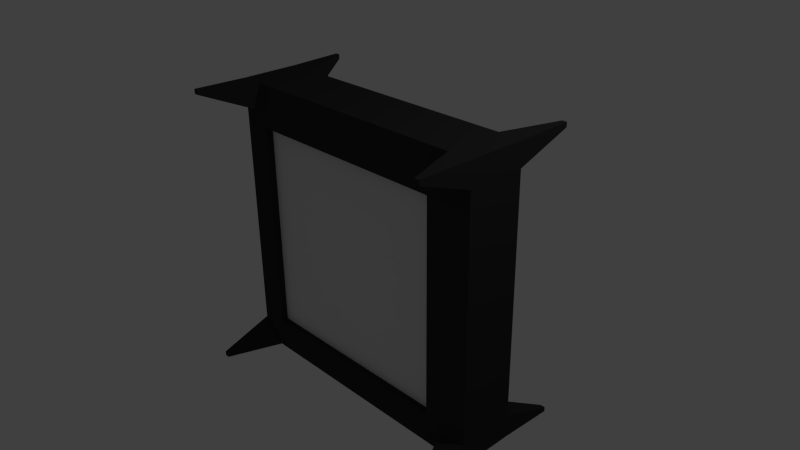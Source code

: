 # Source: mechanism.blend  (saved by Blender 2.68.0; exported with 4.5.12 LTS)
import bpy
from mathutils import Matrix  # noqa: F401  (used for matrix-valued properties, if any)

bpy.ops.wm.read_factory_settings(use_empty=True)
scene = bpy.context.scene
scene.name = 'Scene'

# ---- collections
col_collection_1 = bpy.data.collections.new('Collection 1'); scene.collection.children.link(col_collection_1)

# ---- materials (node trees are filled in below, after node groups)
mat_surround = bpy.data.materials.new('Surround')
mat_surround.alpha_threshold = 0.0
mat_surround.use_transparent_shadow = False
mat_surround.diffuse_color = (0.03522, 0.03522, 0.03522, 1.0)
mat_surround.roughness = 0.5
mat_surround.line_color = (0.0, 0.0, 0.0, 1.0)
mat_platform = bpy.data.materials.new('Platform')
mat_platform.alpha_threshold = 0.0
mat_platform.use_transparent_shadow = False
mat_platform.roughness = 0.5
mat_platform.line_color = (0.0, 0.0, 0.0, 1.0)

# ---- material node trees

# ---- world
world_world = bpy.data.worlds.new('World'); scene.world = world_world
world_world.color = (0.05088, 0.05088, 0.05088)
world_world.use_sun_shadow = False
world_world.sun_shadow_jitter_overblur = 0.0
world_world.cycles.sampling_method = 'MANUAL'
world_world.cycles.sample_map_resolution = 256

# ---- cameras
cam_camera = bpy.data.cameras.new('Camera')
cam_camera.clip_end = 100.0
cam_camera.lens = 35.0
cam_camera.sensor_width = 32.0
cam_camera.sensor_height = 18.0
cam_camera.ortho_scale = 7.314
cam_camera.dof.focus_distance = 0.0
cam_camera.dof.aperture_fstop = 128.0

# ---- lights
light_lamp = bpy.data.lights.new('Lamp', 'POINT')
light_lamp.transmission_factor = 0.0
light_lamp.cutoff_distance = 30.0
light_lamp.energy = 100.0
light_lamp.shadow_buffer_clip_start = 1.001
light_lamp.shadow_soft_size = 0.1
light_lamp.shadow_maximum_resolution = 0.006
light_lamp.use_absolute_resolution = True
light_lamp.cycles.use_multiple_importance_sampling = False

# ---- meshes
me_cube = bpy.data.meshes.new('Cube')
me_cube.from_pydata([(2.0, -0.4, 2.0), (2.0, -0.4, -2.0), (-2.0, -0.4, -2.0), (-2.0, -0.4, 2.0), (1.667, -0.4, 2.0), (-1.667, -0.4, 2.0), (1.667, -0.4, -2.0), (-1.667, -0.4, -2.0), (2.0, -0.4, 1.667), (2.0, -0.4, -1.667), (-2.0, -0.4, -1.667), (-2.0, -0.4, 1.667), (-1.947, -1.153, -2.013), (-2.013, -1.153, -2.013), (-2.013, -1.153, -1.947), (-1.947, -1.153, -1.947), (1.667, -0.5, 1.667), (1.667, -0.5, -1.667), (-1.667, -0.5, 1.667), (-1.667, -0.5, -1.667), (2.013, -1.153, -1.947), (1.947, -1.153, -1.947), (1.947, -1.153, -2.013), (2.013, -1.153, -2.013), (-1.947, -1.153, 2.013), (-2.013, -1.153, 2.013), (-2.013, -1.153, 1.947), (-1.947, -1.153, 1.947), (2.013, -1.153, 2.013), (1.947, -1.153, 2.013), (1.947, -1.153, 1.947), (2.013, -1.153, 1.947), (1.464, -0.5, 1.464), (1.464, -0.5, -1.464), (-1.464, -0.5, 1.464), (-1.464, -0.5, -1.464), (1.464, -0.4, 1.464), (1.464, -0.4, -1.464), (-1.464, -0.4, 1.464), (-1.464, -0.4, -1.464), (2.0, -7.153e-07, 2.0), (2.0, -9.537e-07, -2.0), (-2.0, -9.537e-07, -2.0), (-2.0, -7.153e-07, 2.0), (1.667, -7.153e-07, 2.0), (-1.667, -7.153e-07, 2.0), (1.667, -9.537e-07, -2.0), (-1.667, -9.537e-07, -2.0), (2.0, -7.153e-07, 1.667), (2.0, -9.537e-07, -1.667), (-2.0, -9.537e-07, -1.667), (-2.0, -7.153e-07, 1.667)], [], [(1, 23, 22, 6), (49, 9, 1, 41), (47, 7, 2, 42), (51, 11, 3, 43), (5, 45, 43, 3), (6, 22, 21, 17), (17, 21, 20, 9), (17, 19, 7, 6), (41, 1, 6, 46), (46, 6, 7, 47), (0, 40, 44, 4), (4, 44, 45, 5), (20, 21, 22, 23), (19, 15, 12, 7), (18, 11, 10, 19), (40, 0, 8, 48), (48, 8, 9, 49), (42, 2, 10, 50), (50, 10, 11, 51), (7, 12, 13, 2), (2, 13, 14, 10), (10, 14, 15, 19), (15, 14, 13, 12), (8, 16, 17, 9), (4, 5, 18, 16), (19, 17, 33, 35), (9, 20, 23, 1), (24, 25, 26, 27), (3, 25, 24, 5), (11, 26, 25, 3), (18, 27, 26, 11), (5, 24, 27, 18), (28, 29, 30, 31), (4, 29, 28, 0), (16, 30, 29, 4), (8, 31, 30, 16), (0, 28, 31, 8), (34, 35, 39, 38), (17, 16, 32, 33), (18, 19, 35, 34), (16, 18, 34, 32), (36, 38, 39, 37), (32, 34, 38, 36), (35, 33, 37, 39), (33, 32, 36, 37)])
me_cube.polygons.foreach_set('material_index', [0, 0, 0, 0, 0, 0, 0, 0, 0, 0, 0, 0, 0, 0, 0, 0, 0, 0, 0, 0, 0, 0, 0, 0, 0, 0, 0, 0, 0, 0, 0, 0, 0, 0, 0, 0, 0, 0, 0, 0, 0, 1, 0, 0, 0])
_uv = me_cube.uv_layers.new(name='UVMap')
_uv.uv.foreach_set('vector', [0.8467, 0.1325, 0.8431, 0.1591, 0.8358, 0.1609, 0.7781, 0.1678, 0.8761, 0.2192, 0.8278, 0.2192, 0.8643, 0.1616, 0.893, 0.1894, 0.2118, 0.1166, 0.2113, 0.1662, 0.1508, 0.1286, 0.182, 0.09871, 0.1073, 0.7978, 0.1568, 0.7961, 0.1219, 0.8639, 0.08572, 0.8346, 0.2102, 0.8442, 0.2073, 0.8976, 0.1751, 0.9149, 0.1456, 0.8819, 0.7781, 0.1678, 0.8358, 0.1609, 0.8359, 0.1657, 0.7757, 0.221, 0.7757, 0.221, 0.8359, 0.1657, 0.8407, 0.1663, 0.8278, 0.2192, 0.7757, 0.221, 0.2084, 0.2202, 0.2113, 0.1662, 0.7781, 0.1678, 0.818, 0.0917, 0.8467, 0.1325, 0.7781, 0.1678, 0.7768, 0.1132, 0.7768, 0.1132, 0.7781, 0.1678, 0.2113, 0.1662, 0.2118, 0.1166, 0.8318, 0.8817, 0.8008, 0.9116, 0.7711, 0.8938, 0.7726, 0.8443, 0.7726, 0.8443, 0.7711, 0.8938, 0.2073, 0.8976, 0.2102, 0.8442, 0.8407, 0.1663, 0.8359, 0.1657, 0.8358, 0.1609, 0.8431, 0.1591, 0.2084, 0.2202, 0.1537, 0.1603, 0.1545, 0.1553, 0.2113, 0.1662, 0.2101, 0.7922, 0.1568, 0.7961, 0.1531, 0.2211, 0.2084, 0.2202, 0.9091, 0.83, 0.8669, 0.8639, 0.8308, 0.7892, 0.8867, 0.789, 0.8867, 0.789, 0.8308, 0.7892, 0.8278, 0.2192, 0.8761, 0.2192, 0.07454, 0.1854, 0.1169, 0.1514, 0.1531, 0.2211, 0.09706, 0.2265, 0.09706, 0.2265, 0.1531, 0.2211, 0.1568, 0.7961, 0.1073, 0.7978, 0.2113, 0.1662, 0.1545, 0.1553, 0.1469, 0.1529, 0.1508, 0.1286, 0.1169, 0.1514, 0.1469, 0.1529, 0.1486, 0.1607, 0.1531, 0.2211, 0.1531, 0.2211, 0.1486, 0.1607, 0.1537, 0.1603, 0.2084, 0.2202, 0.1537, 0.1603, 0.1486, 0.1607, 0.1469, 0.1529, 0.1545, 0.1553, 0.8308, 0.7892, 0.7756, 0.7904, 0.7757, 0.221, 0.8278, 0.2192, 0.7726, 0.8443, 0.2102, 0.8442, 0.2101, 0.7922, 0.7756, 0.7904, 0.2084, 0.2202, 0.7757, 0.221, 0.7462, 0.2495, 0.2368, 0.2492, 0.8278, 0.2192, 0.8407, 0.1663, 0.8431, 0.1591, 0.8643, 0.1616, 0.1538, 0.8563, 0.1465, 0.8586, 0.1485, 0.8513, 0.1528, 0.8521, 0.1456, 0.8819, 0.1465, 0.8586, 0.1538, 0.8563, 0.2102, 0.8442, 0.1568, 0.7961, 0.1485, 0.8513, 0.1465, 0.8586, 0.1219, 0.8639, 0.2101, 0.7922, 0.1528, 0.8521, 0.1485, 0.8513, 0.1568, 0.7961, 0.2102, 0.8442, 0.1538, 0.8563, 0.1528, 0.8521, 0.2101, 0.7922, 0.837, 0.8574, 0.8295, 0.8551, 0.8303, 0.85, 0.8354, 0.8497, 0.7726, 0.8443, 0.8295, 0.8551, 0.837, 0.8574, 0.8318, 0.8817, 0.7756, 0.7904, 0.8303, 0.85, 0.8295, 0.8551, 0.7726, 0.8443, 0.8308, 0.7892, 0.8354, 0.8497, 0.8303, 0.85, 0.7756, 0.7904, 0.8669, 0.8639, 0.837, 0.8574, 0.8354, 0.8497, 0.8308, 0.7892, 0.2395, 0.7635, 0.2368, 0.2492, 0.2577, 0.2645, 0.2551, 0.7429, 0.7757, 0.221, 0.7756, 0.7904, 0.7475, 0.7617, 0.7462, 0.2495, 0.2101, 0.7922, 0.2084, 0.2202, 0.2368, 0.2492, 0.2395, 0.7635, 0.7756, 0.7904, 0.2101, 0.7922, 0.2395, 0.7635, 0.7475, 0.7617, 0.9999, 0.9999, 0.0001001, 0.9999, 9.998e-05, 9.998e-05, 0.9999, 9.998e-05, 0.7475, 0.7617, 0.2395, 0.7635, 0.2551, 0.7429, 0.7268, 0.7465, 0.2368, 0.2492, 0.7462, 0.2495, 0.7306, 0.2702, 0.2577, 0.2645, 0.7462, 0.2495, 0.7475, 0.7617, 0.7268, 0.7465, 0.7306, 0.2702])
me_cube.materials.append(mat_surround)
me_cube.materials.append(mat_platform)
me_cube.use_remesh_preserve_volume = False
me_cube.use_remesh_preserve_attributes = False
me_cube.use_mirror_vertex_groups = False
me_cube.update()

# ---- objects
ob_cube = bpy.data.objects.new('Cube', me_cube)
ob_lamp = bpy.data.objects.new('Lamp', light_lamp)
ob_camera = bpy.data.objects.new('Camera', cam_camera)

# ---- transforms, parenting, visibility, modifiers, constraints
ob_cube.location = (0.0, 0.0, 0.0)
ob_cube.lock_rotations_4d = False
ob_cube.empty_display_type = 'ARROWS'
ob_cube.lineart.crease_threshold = 0.0
_m = ob_cube.modifiers.new('EdgeSplit', 'EDGE_SPLIT')
_m = ob_cube.modifiers.new('Mirror', 'MIRROR')
_m.use_axis = (False, True, False)
ob_lamp.location = (4.076, 1.005, 5.904)
ob_lamp.rotation_euler = (0.6503, 0.05522, 1.866)
ob_lamp.lock_rotations_4d = False
ob_lamp.empty_display_type = 'ARROWS'
ob_lamp.color = (0.0, 0.0, 0.0, 0.0)
ob_lamp.lineart.crease_threshold = 0.0
ob_camera.location = (7.481, -6.508, 5.344)
ob_camera.rotation_euler = (1.109, 0.01082, 0.8149)
ob_camera.lock_rotations_4d = False
ob_camera.empty_display_type = 'ARROWS'
ob_camera.color = (0.0, 0.0, 0.0, 0.0)
ob_camera.display_type = 'WIRE'
ob_camera.lineart.crease_threshold = 0.0

# ---- collection membership
col_collection_1.objects.link(ob_cube)
col_collection_1.objects.link(ob_lamp)
col_collection_1.objects.link(ob_camera)

# ---- scene / render settings (as saved in the file)
scene.camera = ob_camera
scene.frame_start = 1; scene.frame_end = 250; scene.frame_set(1)
scene.render.engine = 'BLENDER_EEVEE_NEXT'
scene.render.image_settings.color_mode = 'RGB'
scene.render.image_settings.compression = 90
scene.render.resolution_percentage = 50
scene.render.dither_intensity = 0.0
scene.cycles.use_denoising = False
scene.cycles.samples = 10
scene.cycles.sampling_pattern = 'TABULATED_SOBOL'
scene.cycles.light_sampling_threshold = 0.0
scene.cycles.use_adaptive_sampling = False
scene.cycles.use_light_tree = False
scene.cycles.blur_glossy = 0.0
scene.cycles.volume_bounces = 1
scene.cycles.pixel_filter_type = 'GAUSSIAN'
scene.cycles.sample_clamp_indirect = 0.0
scene.view_settings.view_transform = 'Standard'
bpy.context.view_layer.update()
